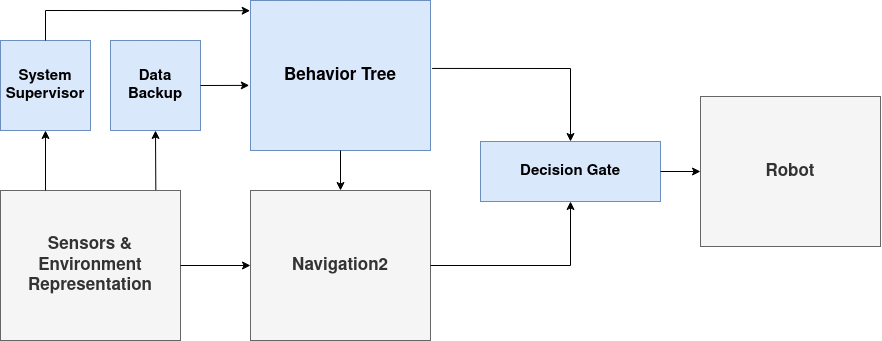

The diagram above was exported from draw.io. Its source (the exported page's mxGraphModel, read from the mxfile embedded in the PNG):
<mxGraphModel dx="1281" dy="989" grid="1" gridSize="10" guides="1" tooltips="1" connect="1" arrows="1" fold="1" page="1" pageScale="1.5" pageWidth="1169" pageHeight="826" background="none" math="0" shadow="0">
  <root>
    <mxCell id="0" style=";html=1;" />
    <mxCell id="1" style=";html=1;" parent="0" />
    <mxCell id="JxPfQ1luCe9xQod9yDZ5-1" value="&lt;font style=&quot;font-size: 17px;&quot;&gt;&lt;b&gt;Navigation2&lt;/b&gt;&lt;/font&gt;" style="rounded=0;whiteSpace=wrap;html=1;fillColor=#f5f5f5;strokeColor=#666666;fontColor=#333333;" vertex="1" parent="1">
      <mxGeometry x="300" y="220" width="180" height="150" as="geometry" />
    </mxCell>
    <mxCell id="JxPfQ1luCe9xQod9yDZ5-6" value="&lt;b&gt;&lt;font style=&quot;font-size: 17px;&quot;&gt;Behavior Tree&lt;/font&gt;&lt;/b&gt;" style="rounded=0;whiteSpace=wrap;html=1;fillColor=#dae8fc;strokeColor=#6c8ebf;" vertex="1" parent="1">
      <mxGeometry x="300" y="30" width="180" height="150" as="geometry" />
    </mxCell>
    <mxCell id="JxPfQ1luCe9xQod9yDZ5-7" value="&lt;b&gt;&lt;font style=&quot;font-size: 17px;&quot;&gt;Robot&lt;/font&gt;&lt;/b&gt;" style="rounded=0;whiteSpace=wrap;html=1;fillColor=#f5f5f5;strokeColor=#666666;fontColor=#333333;" vertex="1" parent="1">
      <mxGeometry x="750" y="126" width="180" height="150" as="geometry" />
    </mxCell>
    <mxCell id="JxPfQ1luCe9xQod9yDZ5-8" value="&lt;font size=&quot;1&quot;&gt;&lt;b style=&quot;font-size: 17px;&quot;&gt;Sensors &amp;amp; Environment Representation&lt;br&gt;&lt;/b&gt;&lt;/font&gt;" style="rounded=0;whiteSpace=wrap;html=1;fillColor=#f5f5f5;strokeColor=#666666;fontColor=#333333;" vertex="1" parent="1">
      <mxGeometry x="50" y="220" width="180" height="150" as="geometry" />
    </mxCell>
    <mxCell id="JxPfQ1luCe9xQod9yDZ5-10" value="&lt;font style=&quot;font-size: 15px;&quot;&gt;&lt;b&gt;System Supervisor&lt;/b&gt;&lt;/font&gt;" style="rounded=0;whiteSpace=wrap;html=1;fillColor=#dae8fc;strokeColor=#6c8ebf;" vertex="1" parent="1">
      <mxGeometry x="50" y="70" width="90" height="90" as="geometry" />
    </mxCell>
    <mxCell id="JxPfQ1luCe9xQod9yDZ5-11" value="&lt;font style=&quot;font-size: 15px;&quot;&gt;&lt;b&gt;Decision Gate&lt;/b&gt;&lt;/font&gt;" style="rounded=0;whiteSpace=wrap;html=1;fillColor=#dae8fc;strokeColor=#6c8ebf;" vertex="1" parent="1">
      <mxGeometry x="530" y="171" width="180" height="60" as="geometry" />
    </mxCell>
    <mxCell id="JxPfQ1luCe9xQod9yDZ5-12" value="" style="endArrow=classic;html=1;rounded=0;fontSize=15;exitX=1;exitY=0.5;exitDx=0;exitDy=0;entryX=0;entryY=0.5;entryDx=0;entryDy=0;" edge="1" parent="1" source="JxPfQ1luCe9xQod9yDZ5-8" target="JxPfQ1luCe9xQod9yDZ5-1">
      <mxGeometry width="50" height="50" relative="1" as="geometry">
        <mxPoint x="510" y="340" as="sourcePoint" />
        <mxPoint x="560" y="290" as="targetPoint" />
      </mxGeometry>
    </mxCell>
    <mxCell id="JxPfQ1luCe9xQod9yDZ5-13" value="" style="endArrow=classic;html=1;rounded=0;fontSize=15;exitX=1;exitY=0.5;exitDx=0;exitDy=0;entryX=0.5;entryY=1;entryDx=0;entryDy=0;" edge="1" parent="1" source="JxPfQ1luCe9xQod9yDZ5-1" target="JxPfQ1luCe9xQod9yDZ5-11">
      <mxGeometry width="50" height="50" relative="1" as="geometry">
        <mxPoint x="240" y="305" as="sourcePoint" />
        <mxPoint x="310" y="305" as="targetPoint" />
        <Array as="points">
          <mxPoint x="620" y="295" />
        </Array>
      </mxGeometry>
    </mxCell>
    <mxCell id="JxPfQ1luCe9xQod9yDZ5-14" value="" style="endArrow=classic;html=1;rounded=0;fontSize=15;exitX=1.009;exitY=0.453;exitDx=0;exitDy=0;entryX=0.5;entryY=0;entryDx=0;entryDy=0;exitPerimeter=0;" edge="1" parent="1" source="JxPfQ1luCe9xQod9yDZ5-6" target="JxPfQ1luCe9xQod9yDZ5-11">
      <mxGeometry width="50" height="50" relative="1" as="geometry">
        <mxPoint x="240" y="305" as="sourcePoint" />
        <mxPoint x="310" y="305" as="targetPoint" />
        <Array as="points">
          <mxPoint x="620" y="98" />
        </Array>
      </mxGeometry>
    </mxCell>
    <mxCell id="JxPfQ1luCe9xQod9yDZ5-15" value="" style="endArrow=classic;html=1;rounded=0;fontSize=15;exitX=1;exitY=0.5;exitDx=0;exitDy=0;entryX=0;entryY=0.5;entryDx=0;entryDy=0;" edge="1" parent="1" source="JxPfQ1luCe9xQod9yDZ5-11" target="JxPfQ1luCe9xQod9yDZ5-7">
      <mxGeometry width="50" height="50" relative="1" as="geometry">
        <mxPoint x="240" y="305" as="sourcePoint" />
        <mxPoint x="310" y="305" as="targetPoint" />
      </mxGeometry>
    </mxCell>
    <mxCell id="JxPfQ1luCe9xQod9yDZ5-17" value="&lt;font style=&quot;font-size: 15px;&quot;&gt;&lt;b&gt;Data Backup&lt;/b&gt;&lt;/font&gt;" style="rounded=0;whiteSpace=wrap;html=1;fillColor=#dae8fc;strokeColor=#6c8ebf;" vertex="1" parent="1">
      <mxGeometry x="160" y="70" width="90" height="90" as="geometry" />
    </mxCell>
    <mxCell id="JxPfQ1luCe9xQod9yDZ5-18" value="" style="endArrow=classic;html=1;rounded=0;fontSize=15;exitX=0.25;exitY=0;exitDx=0;exitDy=0;entryX=0.5;entryY=1;entryDx=0;entryDy=0;" edge="1" parent="1" source="JxPfQ1luCe9xQod9yDZ5-8" target="JxPfQ1luCe9xQod9yDZ5-10">
      <mxGeometry width="50" height="50" relative="1" as="geometry">
        <mxPoint x="240" y="305" as="sourcePoint" />
        <mxPoint x="310" y="305" as="targetPoint" />
      </mxGeometry>
    </mxCell>
    <mxCell id="JxPfQ1luCe9xQod9yDZ5-19" value="" style="endArrow=classic;html=1;rounded=0;fontSize=15;exitX=0.5;exitY=0;exitDx=0;exitDy=0;entryX=-0.002;entryY=0.068;entryDx=0;entryDy=0;entryPerimeter=0;" edge="1" parent="1" source="JxPfQ1luCe9xQod9yDZ5-10" target="JxPfQ1luCe9xQod9yDZ5-6">
      <mxGeometry width="50" height="50" relative="1" as="geometry">
        <mxPoint x="105" y="230" as="sourcePoint" />
        <mxPoint x="105" y="170.0000000000001" as="targetPoint" />
        <Array as="points">
          <mxPoint x="95" y="40" />
        </Array>
      </mxGeometry>
    </mxCell>
    <mxCell id="JxPfQ1luCe9xQod9yDZ5-20" value="" style="endArrow=classic;html=1;rounded=0;fontSize=15;exitX=0.863;exitY=-0.003;exitDx=0;exitDy=0;entryX=0.5;entryY=1;entryDx=0;entryDy=0;exitPerimeter=0;" edge="1" parent="1" source="JxPfQ1luCe9xQod9yDZ5-8" target="JxPfQ1luCe9xQod9yDZ5-17">
      <mxGeometry width="50" height="50" relative="1" as="geometry">
        <mxPoint x="105" y="230" as="sourcePoint" />
        <mxPoint x="105" y="170.0000000000001" as="targetPoint" />
      </mxGeometry>
    </mxCell>
    <mxCell id="JxPfQ1luCe9xQod9yDZ5-21" value="" style="endArrow=classic;html=1;rounded=0;fontSize=15;exitX=1;exitY=0.5;exitDx=0;exitDy=0;entryX=-0.007;entryY=0.566;entryDx=0;entryDy=0;entryPerimeter=0;" edge="1" parent="1" source="JxPfQ1luCe9xQod9yDZ5-17" target="JxPfQ1luCe9xQod9yDZ5-6">
      <mxGeometry width="50" height="50" relative="1" as="geometry">
        <mxPoint x="105" y="230" as="sourcePoint" />
        <mxPoint x="105" y="170" as="targetPoint" />
      </mxGeometry>
    </mxCell>
    <mxCell id="JxPfQ1luCe9xQod9yDZ5-22" value="" style="endArrow=classic;html=1;rounded=0;fontSize=15;exitX=0.5;exitY=1;exitDx=0;exitDy=0;entryX=0.5;entryY=0;entryDx=0;entryDy=0;" edge="1" parent="1" source="JxPfQ1luCe9xQod9yDZ5-6" target="JxPfQ1luCe9xQod9yDZ5-1">
      <mxGeometry width="50" height="50" relative="1" as="geometry">
        <mxPoint x="260" y="125" as="sourcePoint" />
        <mxPoint x="308.74" y="124.90000000000009" as="targetPoint" />
      </mxGeometry>
    </mxCell>
  </root>
</mxGraphModel>